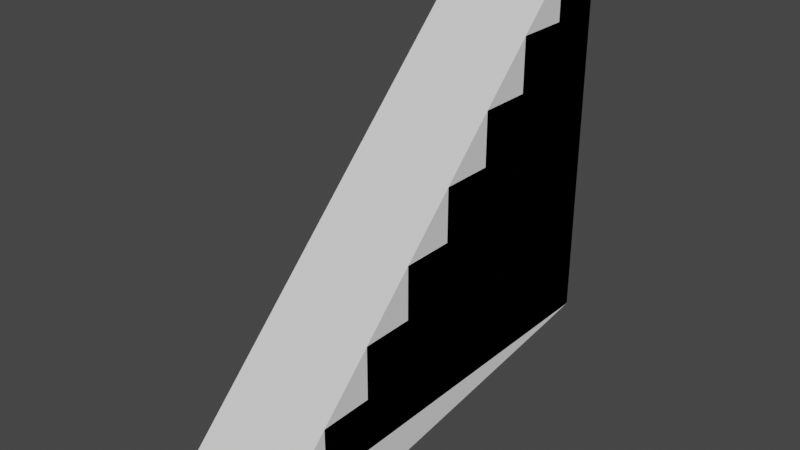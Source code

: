 # Source: RockStaircase.blend  (saved by Blender 3.3.6; exported with 4.5.12 LTS)
import bpy
from mathutils import Matrix  # noqa: F401  (used for matrix-valued properties, if any)

bpy.ops.wm.read_factory_settings(use_empty=True)
scene = bpy.context.scene
scene.name = 'Scene'

# ---- collections
col_collection = bpy.data.collections.new('Collection'); scene.collection.children.link(col_collection)

# ---- materials (node trees are filled in below, after node groups)
mat_mat = bpy.data.materials.new('Mat')
mat_mat.use_transparent_shadow = False

# ---- material node trees

# ---- world
world_world = bpy.data.worlds.new('World'); scene.world = world_world
world_world.use_nodes = True; world_world.node_tree.nodes.clear()
_N = world_world.node_tree.nodes; _L = world_world.node_tree.links
n0 = _N.new('ShaderNodeOutputWorld'); n0.name = 'World Output'; n0.location = (300, 300)
n1 = _N.new('ShaderNodeBackground'); n1.name = 'Background'; n1.location = (10, 300)
n1.inputs[0].default_value = (0.05088, 0.05088, 0.05088, 1.0)
_L.new(n1.outputs[0], n0.inputs[0])
n0.is_active_output = True
world_world.color = (0.05088, 0.05088, 0.05088)
world_world.use_sun_shadow = False
world_world.sun_shadow_jitter_overblur = 0.0

# ---- meshes
me_solidstaircasemodel = bpy.data.meshes.new('SolidStaircaseModel')
me_solidstaircasemodel.from_pydata([(-1.0, -1.0, 1.0), (1.0, -1.0, 1.0), (-1.0, 0.0, 1.0), (1.0, 0.0, 1.0), (-1.0, 0.0, 2.0), (1.0, 0.0, 2.0), (-1.0, 1.0, 2.0), (1.0, 1.0, 2.0), (-1.0, 1.0, 3.0), (1.0, 1.0, 3.0), (-1.0, 2.0, 3.0), (1.0, 2.0, 3.0), (-1.0, 2.0, 4.0), (1.0, 2.0, 4.0), (-1.0, 3.0, 4.0), (1.0, 3.0, 4.0), (-1.0, 3.0, 5.0), (1.0, 3.0, 5.0), (-1.0, 4.0, 5.0), (1.0, 4.0, 5.0), (-1.0, 4.0, 6.0), (1.0, 4.0, 6.0), (-1.0, 5.0, 6.0), (1.0, 5.0, 6.0), (-1.0, 5.0, 7.0), (1.0, 5.0, 7.0), (-1.0, -1.0, 0.0), (1.0, -1.0, 0.0), (-1.0, 6.0, 0.0), (1.0, 6.0, 0.0), (-1.0, 6.0, 7.0), (1.0, 6.0, 7.0)], [], [(0, 1, 3, 2), (2, 3, 5, 4), (4, 5, 7, 6), (6, 7, 9, 8), (8, 9, 11, 10), (10, 11, 13, 12), (12, 13, 15, 14), (14, 15, 17, 16), (16, 17, 19, 18), (18, 19, 21, 20), (20, 21, 23, 22), (22, 23, 25, 24), (24, 25, 31, 30), (1, 0, 26, 27), (27, 26, 28, 29), (29, 28, 30, 31), (1, 27, 29, 31, 25, 23, 21, 19, 17, 15, 13, 11, 9, 7, 5, 3), (2, 4, 6, 8, 10, 12, 14, 16, 18, 20, 22, 24, 30, 28, 26, 0)])
_uv = me_solidstaircasemodel.uv_layers.new(name='UVMap')
_uv.uv.foreach_set('vector', [0.9167, 0.8333, 0.9167, 0.6667, 1.0, 0.6667, 1.0, 0.8333, 0.9167, 0.5833, 0.9167, 0.75, 0.8333, 0.75, 0.8333, 0.5833, 0.5833, 0.75, 0.5833, 0.5833, 0.6667, 0.5833, 0.6667, 0.75, 0.4167, 0.4167, 0.4167, 0.5833, 0.3333, 0.5833, 0.3333, 0.4167, 0.6667, 0.75, 0.6667, 0.5833, 0.75, 0.5833, 0.75, 0.75, 0.8333, 0.5833, 0.8333, 0.75, 0.75, 0.75, 0.75, 0.5833, 0.5833, 0.9167, 0.5833, 0.75, 0.6667, 0.75, 0.6667, 0.9167, 1.0, 0.5, 1.0, 0.6667, 0.9167, 0.6667, 0.9167, 0.5, 0.6667, 0.9167, 0.6667, 0.75, 0.75, 0.75, 0.75, 0.9167, 0.8333, 0.75, 0.8333, 0.9167, 0.75, 0.9167, 0.75, 0.75, 0.8333, 0.9167, 0.8333, 0.75, 0.9167, 0.75, 0.9167, 0.9167, 1.0, 0.0, 1.0, 0.1667, 0.9167, 0.1667, 0.9167, 0.0, 0.9167, 0.3333, 0.9167, 0.1667, 1.0, 0.1667, 1.0, 0.3333, 0.9167, 0.5, 0.9167, 0.3333, 1.0, 0.3333, 1.0, 0.5, 0.75, 0.5833, 0.5833, 0.5833, 0.5833, 0.0, 0.75, 0.0, 0.75, 0.0, 0.9167, 1.457e-08, 0.9167, 0.5833, 0.75, 0.5833, 0.5, 0.4167, 0.5833, 0.4167, 0.5833, 1.0, 0.0, 1.0, 0.0, 0.9167, 0.08333, 0.9167, 0.08333, 0.8333, 0.1667, 0.8333, 0.1667, 0.75, 0.25, 0.75, 0.25, 0.6667, 0.3333, 0.6667, 0.3333, 0.5833, 0.4167, 0.5833, 0.4167, 0.5, 0.5, 0.5, 0.5, 0.5, 0.4167, 0.5, 0.4167, 0.4167, 0.3333, 0.4167, 0.3333, 0.3333, 0.25, 0.3333, 0.25, 0.25, 0.1667, 0.25, 0.1667, 0.1667, 0.08333, 0.1667, 0.08333, 0.08333, 0.0, 0.08333, 0.0, 0.0, 0.5833, 0.0, 0.5833, 0.5833, 0.5, 0.5833])
me_solidstaircasemodel.materials.append(mat_mat)
me_solidstaircasemodel.use_remesh_fix_poles = True
me_solidstaircasemodel.use_remesh_preserve_attributes = False
me_solidstaircasemodel.update()
me_solidstaircasecollider = bpy.data.meshes.new('SolidStaircaseCollider')
me_solidstaircasecollider.from_pydata([(-1.0, -2.0, 0.0), (1.0, -2.0, 0.0), (-1.0, 5.0, 7.0), (1.0, 5.0, 7.0), (-1.0, -2.0, -1.0), (1.0, -2.0, -1.0), (-1.0, 6.0, 0.0), (1.0, 6.0, 0.0), (-1.0, 6.0, 7.0), (1.0, 6.0, 7.0)], [], [(2, 3, 9, 8), (1, 0, 4, 5), (5, 4, 6, 7), (7, 6, 8, 9), (0, 1, 3, 2), (5, 7, 9, 3, 1), (0, 2, 8, 6, 4)])
_uv = me_solidstaircasecollider.uv_layers.new(name='UVMap')
_uv.uv.foreach_set('vector', [0.9167, 0.3333, 0.9167, 0.1667, 1.0, 0.1667, 1.0, 0.3333, 0.9167, 0.5, 0.9167, 0.3333, 1.0, 0.3333, 1.0, 0.5, 0.75, 0.5833, 0.5833, 0.5833, 0.5833, 0.0, 0.75, 0.0, 0.75, 0.0, 0.9167, 1.457e-08, 0.9167, 0.5833, 0.75, 0.5833, 0.9167, 0.3333, 0.9167, 0.5, 0.9167, 0.1667, 0.9167, 0.3333, 0.75, 0.5833, 0.75, 0.0, 0.75, 0.5833, 0.9167, 0.1667, 0.9167, 0.5, 0.9167, 0.3333, 0.9167, 0.3333, 1.0, 0.3333, 0.9167, 1.457e-08, 0.5833, 0.5833])
me_solidstaircasecollider.materials.append(mat_mat)
me_solidstaircasecollider.use_remesh_fix_poles = True
me_solidstaircasecollider.use_remesh_preserve_attributes = False
me_solidstaircasecollider.update()

# ---- objects
ob_solidstaircase = bpy.data.objects.new('SolidStaircase', me_solidstaircasemodel)
ob_solidstaircasecollider = bpy.data.objects.new('SolidStaircaseCollider', me_solidstaircasecollider)

# ---- transforms, parenting, visibility, modifiers, constraints
ob_solidstaircase.location = (0.0, 0.0, 0.0)
ob_solidstaircasecollider.parent = ob_solidstaircase
ob_solidstaircasecollider.location = (0.0, 0.0, 0.0)

# ---- collection membership
col_collection.objects.link(ob_solidstaircase)
col_collection.objects.link(ob_solidstaircasecollider)

# ---- scene / render settings (as saved in the file)
scene.frame_start = 1; scene.frame_end = 250; scene.frame_set(1)
scene.render.engine = 'BLENDER_EEVEE_NEXT'
scene.cycles.use_denoising = False
scene.cycles.samples = 128
scene.cycles.sampling_pattern = 'TABULATED_SOBOL'
scene.cycles.use_adaptive_sampling = False
scene.cycles.use_light_tree = False
scene.view_settings.view_transform = 'Filmic'
bpy.context.view_layer.update()

# ---- added for rendering (the .blend has no active camera and no usable light): camera, sun
cam_auto = bpy.data.cameras.new('AutoCamera')
cam_auto.lens = 50.0
cam_auto.sensor_width = 36.0
cam_auto.clip_end = 1000.0
ob_auto_camera = bpy.data.objects.new('AutoCamera', cam_auto)
scene.collection.objects.link(ob_auto_camera)
ob_auto_camera.location = (10.63, -10.756, 11.504)
ob_auto_camera.rotation_euler = (1.09748, -7.21219e-08, 0.694738)
scene.camera = ob_auto_camera
light_auto_sun = bpy.data.lights.new('AutoSun', 'SUN')
light_auto_sun.energy = 3.0
light_auto_sun.angle = 0.0523599
ob_auto_sun = bpy.data.objects.new('AutoSun', light_auto_sun)
scene.collection.objects.link(ob_auto_sun)
ob_auto_sun.rotation_euler = (0.872665, 0.174533, 0.523599)
bpy.context.view_layer.update()
